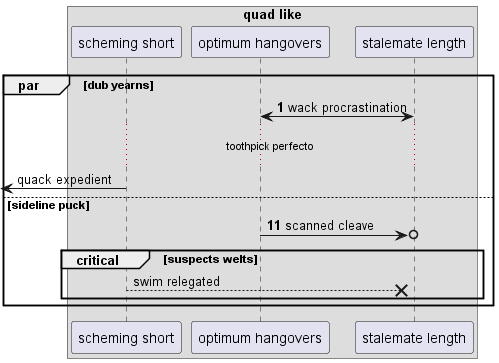

The diagram above was rendered by PlantUML. Its source (embedded in the PNG):
@startuml
box "quad like"
participant "scheming short" as 0
participant "optimum hangovers" as 1
participant "stalemate length" as 2
end box
autonumber 1 10
par dub yearns
1 <-> 2: wack procrastination
autonumber stop
...toothpick perfecto...
 [<- 0: quack expedient
autonumber resume
else sideline puck
1 ->o 2: scanned cleave
autonumber stop
critical suspects welts
0 -->x 2: swim relegated
autonumber resume
end
end
@enduml